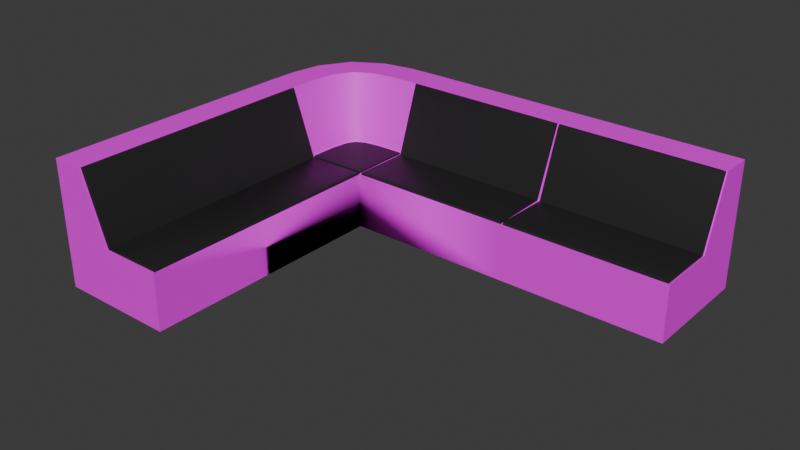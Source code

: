 # Source: corner.blend  (saved by Blender 4.0.36; exported with 4.5.12 LTS)
import bpy
from mathutils import Matrix  # noqa: F401  (used for matrix-valued properties, if any)

bpy.ops.wm.read_factory_settings(use_empty=True)
scene = bpy.context.scene
scene.name = 'Scene'

# ---- collections
col_collection = bpy.data.collections.new('Collection'); scene.collection.children.link(col_collection)

# ---- images (referenced by path relative to the original .blend; pixels are not part of the script)
import os
ASSET_DIR = os.environ.get("B2B_ASSET_DIR", "")  # directory of the original .blend (textures are referenced by path, not embedded)
HERE = os.path.dirname(os.path.abspath(__file__))  # packed textures are extracted next to this script under _unpacked/

def load_image(name, relpath, width, height, colorspace="sRGB"):
    """Load a texture the original file referenced (path relative to the .blend, or extracted next to this script)."""
    p = next((c for c in (os.path.join(HERE, relpath), os.path.join(ASSET_DIR, relpath)) if relpath and os.path.exists(c)), "")
    if p:
        img = bpy.data.images.load(p, check_existing=True)
        img.name = name
    else:  # same state as the original file: an image datablock whose file is absent (Cycles renders it pink)
        img = bpy.data.images.new(name, width, height)
        img.source = "FILE"
        img.filepath = "//" + (relpath or name)
    img.colorspace_settings.name = colorspace
    return img
img_blank_brown_wooden_textured_background_jpg = load_image('blank-brown-wooden-textured-background.jpg', 'blank-brown-wooden-textured-background.jpg', 1024, 1024, 'sRGB')

# ---- materials (node trees are filled in below, after node groups)
mat_material_001 = bpy.data.materials.new('Material.001')
mat_material_001.use_transparent_shadow = False
mat_material_002 = bpy.data.materials.new('Material.002')
mat_material_002.use_transparent_shadow = False

# ---- node groups
ng_auto_smooth = bpy.data.node_groups.new('Auto Smooth', 'GeometryNodeTree')
_s = ng_auto_smooth.interface.new_socket(name='Geometry', in_out='OUTPUT', socket_type='NodeSocketGeometry')
_s = ng_auto_smooth.interface.new_socket(name='Geometry', in_out='INPUT', socket_type='NodeSocketGeometry')
_s = ng_auto_smooth.interface.new_socket(name='Angle', in_out='INPUT', socket_type='NodeSocketFloat')
_s.subtype = 'ANGLE'
_s.min_value = 0.0
_s.max_value = 3.142
ng_auto_smooth.is_modifier = True
_N = ng_auto_smooth.nodes; _L = ng_auto_smooth.links
n0 = _N.new('NodeGroupOutput'); n0.name = 'Group Output'; n0.location = (480, -100)
n1 = _N.new('NodeGroupInput'); n1.name = 'Group Input'; n1.location = (-420, -300)
n2 = _N.new('NodeGroupInput'); n2.name = 'Group Input.001'; n2.location = (-60, -100)
n3 = _N.new('GeometryNodeSetShadeSmooth'); n3.name = 'Set Shade Smooth'; n3.location = (120, -100)
n3.domain = 'EDGE'
n4 = _N.new('GeometryNodeSetShadeSmooth'); n4.name = 'Set Shade Smooth.001'; n4.location = (300, -100)
n5 = _N.new('GeometryNodeInputMeshEdgeAngle'); n5.name = 'Edge Angle'; n5.location = (-420, -220)
n6 = _N.new('GeometryNodeInputEdgeSmooth'); n6.name = 'Is Edge Smooth'; n6.location = (-60, -160)
n7 = _N.new('GeometryNodeInputShadeSmooth'); n7.name = 'Is Face Smooth'; n7.location = (-240, -340)
n8 = _N.new('FunctionNodeBooleanMath'); n8.name = 'Boolean Math'; n8.location = (-60, -220)
n9 = _N.new('FunctionNodeCompare'); n9.name = 'Compare'; n9.location = (-240, -180)
n9.operation = 'LESS_EQUAL'
_L.new(n5.outputs[0], n9.inputs[0])
_L.new(n4.outputs[0], n0.inputs[0])
_L.new(n1.outputs[1], n9.inputs[1])
_L.new(n9.outputs[0], n8.inputs[0])
_L.new(n7.outputs[0], n8.inputs[1])
_L.new(n2.outputs[0], n3.inputs[0])
_L.new(n6.outputs[0], n3.inputs[1])
_L.new(n3.outputs[0], n4.inputs[0])
_L.new(n8.outputs[0], n3.inputs[2])
n0.is_active_output = True

# ---- material node trees
mat_material_001.use_nodes = True; mat_material_001.node_tree.nodes.clear()
_N = mat_material_001.node_tree.nodes; _L = mat_material_001.node_tree.links
n0 = _N.new('ShaderNodeBsdfPrincipled'); n0.name = 'Principled BSDF'; n0.location = (10, 300)
n0.inputs[0].default_value = (0.01783, 0.01783, 0.01783, 1.0)
n0.inputs[3].default_value = 1.45
n1 = _N.new('ShaderNodeOutputMaterial'); n1.name = 'Material Output'; n1.location = (300, 300)
_L.new(n0.outputs[0], n1.inputs[0])
n1.is_active_output = True
mat_material_002.use_nodes = True; mat_material_002.node_tree.nodes.clear()
_N = mat_material_002.node_tree.nodes; _L = mat_material_002.node_tree.links
n0 = _N.new('ShaderNodeBsdfPrincipled'); n0.name = 'Principled BSDF'; n0.location = (10, 300)
n0.inputs[3].default_value = 1.45
n1 = _N.new('ShaderNodeOutputMaterial'); n1.name = 'Material Output'; n1.location = (300, 300)
n2 = _N.new('ShaderNodeTexImage'); n2.name = 'Image Texture'; n2.location = (-355, 74)
n2.image = img_blank_brown_wooden_textured_background_jpg
_L.new(n0.outputs[0], n1.inputs[0])
_L.new(n2.outputs[0], n0.inputs[0])
n1.is_active_output = True

# ---- world
world_world = bpy.data.worlds.new('World'); scene.world = world_world
world_world.use_nodes = True; world_world.node_tree.nodes.clear()
_N = world_world.node_tree.nodes; _L = world_world.node_tree.links
n0 = _N.new('ShaderNodeOutputWorld'); n0.name = 'World Output'; n0.location = (300, 300)
n1 = _N.new('ShaderNodeBackground'); n1.name = 'Background'; n1.location = (10, 300)
n1.inputs[0].default_value = (0.05088, 0.05088, 0.05088, 1.0)
_L.new(n1.outputs[0], n0.inputs[0])
n0.is_active_output = True
world_world.color = (0.05088, 0.05088, 0.05088)
world_world.use_sun_shadow = False
world_world.sun_shadow_jitter_overblur = 0.0

# ---- meshes
me_cube_001 = bpy.data.meshes.new('Cube.001')
me_cube_001.from_pydata([(-1.0, -4.472, -1.0), (-1.0, -4.472, 1.0), (-1.0, 4.472, -1.0), (-1.0, 4.472, 1.0), (1.0, -4.472, -1.0), (1.0, -4.472, 1.0), (1.0, 4.472, -1.0), (1.0, 4.472, 1.0), (3.154, 4.472, 1.0), (3.154, 4.472, -1.0), (3.154, -4.472, -1.0), (3.154, -4.472, 1.0), (-1.0, -4.472, 3.454), (-1.0, 4.472, 3.454), (0.147, 4.472, 3.454), (0.147, -4.472, 3.454), (1.0, 4.426, 1.0), (1.0, -4.418, 1.0), (3.154, 4.426, 1.0), (3.154, -4.418, 1.0), (0.147, 4.298, 3.454), (0.147, -4.418, 3.454), (1.04, 4.426, 1.035), (1.04, -4.418, 1.035), (0.2233, 4.393, 3.423), (0.1787, 4.426, 3.454), (0.2057, 4.417, 3.444), (0.1787, -4.418, 3.454), (0.2233, -4.385, 3.423), (0.2057, -4.408, 3.444), (3.091, 4.377, 1.091), (3.146, 4.426, 1.044), (3.127, 4.412, 1.078), (3.091, -4.369, 1.091), (3.146, -4.418, 1.044), (3.127, -4.403, 1.078), (1.065, 4.393, 1.057), (1.058, 4.288, 1.051), (1.058, -4.288, 1.051), (1.071, -4.408, 1.051), (3.169, 8.64, -1.0), (3.169, 8.64, 1.0), (14.9, 8.64, -1.0), (14.9, 8.64, 1.0), (3.169, 6.64, -1.0), (3.169, 6.64, 1.0), (14.9, 6.64, -1.0), (14.9, 6.64, 1.0), (14.9, 4.486, 1.0), (14.9, 4.486, -1.0), (3.169, 8.64, 3.454), (14.9, 8.64, 3.454), (14.9, 7.493, 3.454), (3.169, 7.493, 3.454), (14.86, 6.64, 1.0), (3.223, 6.64, 1.0), (14.86, 4.486, 1.0), (3.223, 4.486, 1.0), (14.73, 7.493, 3.454), (3.223, 7.493, 3.454), (14.82, 7.416, 3.423), (14.86, 7.461, 3.454), (14.85, 7.434, 3.444), (3.223, 7.461, 3.454), (3.257, 7.416, 3.423), (3.233, 7.434, 3.444), (14.81, 4.549, 1.091), (14.86, 4.493, 1.044), (14.84, 4.513, 1.078), (3.272, 4.549, 1.091), (3.223, 4.493, 1.044), (3.238, 4.513, 1.078), (14.86, 6.6, 1.035), (14.72, 6.582, 1.051), (14.85, 6.568, 1.051), (3.223, 6.6, 1.035), (3.353, 6.582, 1.051), (3.233, 6.568, 1.051), (2.039, 8.613, -1.0), (0.9562, 8.428, -1.0), (-0.1375, 7.779, -1.0), (-0.7874, 6.686, -1.0), (-0.9727, 5.602, -1.0), (1.02, 5.433, -1.0), (1.107, 6.045, -1.0), (1.276, 6.364, -1.0), (1.596, 6.533, -1.0), (2.208, 6.62, -1.0), (3.166, 5.251, -1.0), (2.389, 4.474, -1.0), (2.798, 4.841, 1.0), (2.389, 4.474, 1.0), (1.02, 5.433, 1.0), (1.107, 6.045, 1.0), (1.276, 6.364, 1.0), (1.596, 6.533, 1.0), (2.208, 6.62, 1.0), (0.1702, 5.505, 3.454), (0.2992, 6.318, 3.454), (0.6731, 6.968, 3.454), (1.323, 7.341, 3.454), (2.136, 7.47, 3.454), (-0.9727, 5.602, 3.454), (-0.7874, 6.686, 3.454), (-0.1375, 7.779, 3.454), (0.9562, 8.428, 3.454), (2.039, 8.613, 3.454), (-0.9727, 5.602, 1.0), (-0.7874, 6.686, 1.0), (-0.1375, 7.779, 1.0), (0.9562, 8.428, 1.0), (2.039, 8.613, 1.0), (2.208, 6.62, 1.087), (1.02, 5.433, 1.087), (1.107, 6.045, 1.087), (1.276, 6.364, 1.087), (1.596, 6.533, 1.087), (3.169, 4.486, 1.042), (3.124, 4.53, 1.087), (3.156, 4.499, 1.073), (2.389, 4.519, 1.087), (2.389, 4.474, 1.042), (2.389, 4.487, 1.073), (3.124, 6.639, 1.087), (3.169, 6.64, 1.042), (3.156, 6.639, 1.073), (1.0, 4.472, 1.042), (1.001, 4.517, 1.087), (1.0, 4.486, 1.073), (9.125, 8.64, -1.0), (9.125, 8.64, 1.0), (9.125, 6.64, -1.0), (9.125, 8.64, 3.454), (9.125, 7.493, 3.454), (9.128, 4.486, 1.0), (9.124, 7.493, 3.454), (9.128, 7.461, 3.454), (9.128, 7.434, 3.444), (9.128, 7.416, 3.423), (9.127, 4.549, 1.091), (9.128, 4.513, 1.078), (9.128, 4.493, 1.044), (9.117, 4.479, -1.0), (9.117, 4.479, 1.0), (9.128, 6.568, 1.051), (9.041, 8.64, -1.0), (9.041, 7.493, 3.454), (9.045, 4.486, 1.0), (9.041, 7.493, 3.454), (9.045, 7.461, 3.454), (9.045, 4.549, 1.091), (9.033, 4.479, 1.0), (9.041, 8.64, 1.0), (9.041, 6.64, -1.0), (9.041, 8.64, 3.454), (9.045, 7.434, 3.444), (9.045, 7.416, 3.423), (9.045, 4.513, 1.078), (9.045, 4.493, 1.044), (9.033, 4.479, -1.0), (9.045, 6.568, 1.051)], [(9, 88)], [(0, 1, 3, 2), (53, 50, 106, 101), (14, 15, 21, 20), (4, 5, 1, 0), (2, 6, 4, 0), (7, 14, 20, 16), (9, 8, 11, 10), (45, 53, 101, 96), (5, 4, 10, 11), (4, 6, 9, 10), (14, 13, 12, 15), (3, 1, 12, 13), (1, 5, 15, 12), (17, 19, 34, 23), (5, 11, 19, 17), (15, 5, 17, 21), (11, 8, 18, 19), (8, 7, 16, 18), (36, 39, 33, 30), (16, 20, 25, 22), (18, 16, 22, 31), (20, 21, 27, 25), (21, 17, 23, 27), (22, 36, 37), (25, 27, 29, 26), (26, 29, 28, 24), (22, 25, 26), (22, 26, 24, 36), (27, 23, 29), (29, 23, 39, 28), (39, 36, 24, 28), (23, 39, 38), (30, 33, 35, 32), (32, 35, 34, 31), (31, 22, 36, 32), (32, 36, 30), (23, 34, 35, 39), (39, 35, 33), (19, 18, 31, 34), (129, 130, 43, 42), (42, 43, 47, 46), (146, 53, 59, 148), (9, 8, 91, 89), (145, 153, 44, 40), (47, 52, 58, 54), (159, 151, 8, 9), (46, 47, 48, 49), (131, 46, 49, 142), (146, 154, 50, 53), (152, 41, 50, 154), (40, 44, 87, 78), (47, 43, 51, 52), (55, 57, 70, 75), (45, 8, 57, 55), (53, 45, 55, 59), (143, 48, 56, 134), (48, 47, 54, 56), (160, 77, 69, 150), (54, 58, 61, 72), (56, 54, 72, 67), (148, 59, 63, 149), (59, 55, 75, 63), (149, 63, 65, 155), (155, 65, 64, 156), (72, 61, 62), (72, 62, 60, 74), (63, 75, 77, 65), (65, 77, 64), (144, 74, 60, 138), (74, 72, 73), (75, 77, 76), (150, 69, 71, 157), (157, 71, 70, 158), (67, 72, 74, 68), (68, 74, 66), (75, 70, 71, 77), (77, 71, 69), (134, 56, 67, 141), (50, 41, 111, 106), (41, 40, 78, 111), (78, 87, 86, 79), (79, 86, 85, 80), (80, 85, 84, 81), (81, 84, 83, 82), (82, 83, 6, 2), (91, 7, 6, 89), (7, 91, 121, 126), (45, 44, 9, 8), (96, 101, 100, 95), (95, 100, 99, 94), (94, 99, 98, 93), (93, 98, 97, 92), (92, 97, 14, 7), (101, 106, 105, 100), (100, 105, 104, 99), (99, 104, 103, 98), (98, 103, 102, 97), (97, 102, 13, 14), (106, 111, 110, 105), (105, 110, 109, 104), (104, 109, 108, 103), (103, 108, 107, 102), (102, 107, 3, 13), (111, 78, 79, 110), (110, 79, 80, 109), (109, 80, 81, 108), (108, 81, 82, 107), (107, 82, 2, 3), (8, 45, 124, 117), (45, 96, 112, 123, 125, 124), (94, 93, 114, 115), (91, 8, 117, 121), (95, 94, 115, 116), (92, 7, 126, 128, 127, 113), (9, 6, 83, 84, 85, 86, 87, 44), (96, 95, 116, 112), (93, 92, 113, 114), (118, 120, 122, 119), (119, 122, 121, 117), (123, 118, 119, 125), (125, 119, 117, 124), (126, 121, 122, 128), (128, 122, 120, 127), (118, 123, 112, 116, 115, 114, 113, 127, 120), (68, 140, 141, 67), (66, 139, 140, 68), (62, 137, 138, 60), (61, 136, 137, 62), (58, 135, 136, 61), (74, 144, 139, 66), (151, 143, 134, 147), (43, 130, 132, 51), (52, 51, 132, 133), (153, 131, 142, 159), (49, 48, 143, 142), (42, 46, 131, 129), (52, 133, 135, 58), (145, 152, 130, 129), (40, 41, 152, 145), (44, 153, 159, 9), (8, 151, 147, 57), (77, 160, 156, 64), (57, 147, 158, 70), (158, 147, 160, 150, 157), (147, 134, 144, 160), (160, 144, 135, 148), (130, 152, 154, 132), (133, 132, 154, 146), (142, 143, 151, 159), (129, 131, 153, 145), (133, 146, 148, 135), (141, 140, 139, 144, 134)])
me_cube_001.polygons.foreach_set('use_smooth', [1, 1, 1, 1, 1, 1, 1, 1, 1, 1, 1, 1, 1, 1, 1, 1, 1, 1, 1, 1, 1, 1, 1, 1, 1, 1, 1, 1, 1, 1, 1, 1, 1, 1, 1, 1, 1, 1, 1, 1, 1, 1, 1, 1, 1, 1, 1, 1, 1, 1, 1, 1, 1, 1, 1, 1, 1, 1, 1, 1, 1, 1, 1, 1, 1, 1, 1, 1, 1, 1, 1, 1, 1, 1, 1, 1, 1, 1, 1, 1, 1, 1, 1, 1, 1, 1, 1, 1, 1, 1, 1, 1, 1, 1, 1, 1, 1, 1, 1, 1, 1, 1, 1, 1, 1, 1, 1, 1, 1, 1, 1, 1, 1, 1, 0, 1, 1, 0, 1, 0, 1, 1, 0, 0, 1, 1, 1, 1, 1, 1, 1, 1, 1, 1, 1, 1, 1, 1, 1, 1, 1, 1, 1, 1, 1, 1, 1, 1, 1, 1, 1, 1])
me_cube_001.polygons.foreach_set('material_index', [1, 1, 1, 1, 1, 1, 1, 1, 1, 1, 1, 1, 1, 0, 1, 1, 1, 1, 0, 0, 1, 0, 0, 1, 0, 0, 0, 0, 0, 0, 0, 1, 0, 0, 0, 0, 0, 0, 0, 1, 1, 1, 1, 1, 1, 1, 1, 1, 1, 1, 1, 1, 0, 1, 0, 1, 1, 0, 1, 0, 0, 0, 0, 0, 0, 0, 0, 0, 0, 1, 1, 0, 0, 0, 0, 0, 0, 0, 1, 1, 1, 1, 1, 1, 1, 1, 0, 1, 1, 1, 1, 1, 1, 1, 1, 1, 1, 1, 1, 1, 1, 1, 1, 1, 1, 1, 1, 1, 1, 1, 1, 0, 1, 1, 1, 1, 1, 0, 0, 0, 0, 0, 0, 0, 0, 0, 0, 0, 0, 0, 1, 1, 1, 1, 1, 1, 1, 1, 1, 1, 1, 0, 0, 0, 1, 1, 1, 1, 1, 1, 1, 0])
_uv = me_cube_001.uv_layers.new(name='UVMap')
_uv.uv.foreach_set('vector', [0.657, -1.57e-09, 0.6918, 1.416e-09, 0.6913, 0.4255, 0.6564, 0.4255, 0.2735, 0.5002, 0.2893, 0.4712, 0.3015, 0.5172, 0.2847, 0.5422, 0.7359, 0.863, 0.7359, 0.5574, 0.7359, 0.5592, 0.7359, 0.857, 0.3872, 0.7543, 0.3872, 0.8021, 0.3189, 0.8022, 0.3189, 0.7544, 0.4702, 2.043e-08, 0.4702, 0.09567, 0.3143, 0.09567, 0.3143, 3.378e-08, 0.8195, 0.863, 0.7745, 0.8596, 0.7746, 0.8512, 0.8195, 0.8608, 0.4779, 0.2498, 0.4775, 0.2022, 0.7826, 0.2022, 0.7831, 0.2498, 0.3619, 0.6443, 0.3593, 0.5295, 0.4239, 0.5284, 0.422, 0.6433, 0.3872, 0.8021, 0.3872, 0.7543, 0.4608, 0.7542, 0.4608, 0.8021, 0.3143, 0.09567, 0.4702, 0.09567, 0.4702, 0.1987, 0.3143, 0.1987, 0.1957, 0.7292, 0.231, 0.73, 0.2428, 0.9781, 0.2075, 0.9773, 0.6913, 0.4255, 0.6918, 1.416e-09, 0.7345, 5.078e-09, 0.734, 0.4255, 0.3189, 0.8022, 0.3872, 0.8021, 0.3581, 0.8608, 0.3189, 0.8609, 0.4929, 0.8368, 0.467, 0.9264, 0.4664, 0.9254, 0.4919, 0.8378, 0.6506, 0.665, 0.6506, 0.7635, 0.6496, 0.764, 0.6496, 0.6655, 0.6409, 0.665, 0.6409, 0.7532, 0.6395, 0.7533, 0.6395, 0.6651, 0.6217, 0.665, 0.6217, 0.665, 0.6217, 0.665, 0.6217, 0.665, 0.6488, 0.7639, 0.6488, 0.6655, 0.6496, 0.665, 0.6496, 0.7635, 0.7028, 0.6118, 0.7027, 0.9369, 0.6572, 0.912, 0.6572, 0.5888, 0.6312, 0.7485, 0.6312, 0.665, 0.6344, 0.6658, 0.6314, 0.7473, 0.655, 0.665, 0.6551, 0.7675, 0.6545, 0.7656, 0.6543, 0.6654, 0.7359, 0.5625, 0.7359, 0.8845, 0.7352, 0.8842, 0.7352, 0.5574, 0.4667, 0.7607, 0.4929, 0.8368, 0.4919, 0.8378, 0.4663, 0.762, 0.6228, 0.6698, 0.6223, 0.6685, 0.6228, 0.665, 0.7352, 0.5574, 0.7352, 0.8842, 0.7345, 0.8835, 0.7345, 0.5574, 0.8182, 0.4297, 0.8182, 0.8512, 0.8178, 0.8501, 0.8178, 0.4308, 0.6483, 0.7572, 0.6483, 0.665, 0.6488, 0.6658, 0.774, 0.4278, 0.8182, 0.4297, 0.8178, 0.4308, 0.7743, 0.4293, 0.4663, 0.762, 0.4919, 0.8378, 0.4661, 0.7633, 0.4661, 0.7633, 0.4919, 0.8378, 0.4913, 0.8388, 0.4662, 0.7643, 0.7742, 0.8497, 0.7743, 0.4293, 0.8178, 0.4308, 0.8178, 0.8501, 0.6223, 0.6701, 0.6217, 0.6691, 0.6223, 0.665, 0.6572, 0.5888, 0.6572, 0.912, 0.6564, 0.9129, 0.6564, 0.5871, 0.8095, 0.000736, 0.8095, 0.4218, 0.8088, 0.4224, 0.8088, 6.457e-06, 0.6543, 0.6654, 0.6545, 0.7656, 0.6541, 0.7646, 0.6537, 0.6664, 0.6564, 0.5871, 0.7028, 0.6118, 0.6572, 0.5888, 0.4919, 0.8378, 0.4664, 0.9254, 0.4661, 0.9239, 0.4913, 0.8388, 0.7027, 0.9369, 0.6564, 0.9129, 0.6572, 0.912, 0.808, 0.4224, 0.808, 2.976e-08, 0.8088, 6.457e-06, 0.8088, 0.4224, 0.6205, 0.275, 0.5857, 0.275, 0.5856, 7.686e-09, 0.6204, 4.7e-09, 0.3198, 0.9669, 0.3194, 0.9193, 0.3876, 0.9193, 0.388, 0.9669, 0.6217, 0.665, 0.6217, 0.665, 0.6217, 0.665, 0.6217, 0.665, 0.6561, 0.103, 0.622, 0.103, 0.6219, 0.06646, 0.6561, 0.06646, 0.5428, 0.4803, 0.5079, 0.4803, 0.5079, 0.1994, 0.5428, 0.1994, 0.641, 0.753, 0.6409, 0.665, 0.6451, 0.665, 0.6422, 0.753, 0.752, 0.4148, 0.752, 0.4626, 0.5511, 0.4628, 0.5511, 0.415, 0.388, 0.9669, 0.3876, 0.9193, 0.4611, 0.9193, 0.4615, 0.9669, 0.5079, 0.4843, 0.5079, 0.7607, 0.4704, 0.7607, 0.4703, 0.484, 0.247, 0.2285, 0.2727, 0.2225, 0.2728, 0.4017, 0.2472, 0.4078, 0.5857, 0.279, 0.5857, 0.5585, 0.543, 0.5585, 0.5429, 0.279, 0.5428, 0.1994, 0.5079, 0.1994, 0.5076, 0.1534, 0.5423, 0.1454, 0.3876, 0.9193, 0.3194, 0.9193, 0.3189, 0.8609, 0.358, 0.8609, 0.52, 0.8378, 0.4937, 0.9263, 0.4932, 0.9252, 0.519, 0.8388, 0.7345, 0.0211, 0.774, 3.161e-09, 0.7738, 0.003299, 0.7345, 0.02359, 0.8544, 0.2833, 0.8095, 0.2853, 0.8095, 0.2827, 0.8543, 0.2807, 0.774, 0.2726, 0.774, 0.5371, 0.774, 0.535, 0.7739, 0.2732, 0.774, 0.5371, 0.7348, 0.5574, 0.7348, 0.5553, 0.774, 0.535, 0.7359, 0.8421, 0.7359, 0.5765, 0.7727, 0.5593, 0.7727, 0.8231, 0.6354, 0.7486, 0.6344, 0.665, 0.6374, 0.665, 0.6353, 0.7474, 0.8439, 0.5924, 0.8182, 0.5027, 0.8192, 0.5038, 0.8445, 0.5913, 0.706, 0.8533, 0.706, 0.5874, 0.7066, 0.5871, 0.7066, 0.8532, 0.4935, 0.7607, 0.52, 0.8378, 0.519, 0.8388, 0.4931, 0.762, 0.7066, 0.8532, 0.7066, 0.5871, 0.7071, 0.5873, 0.7071, 0.8529, 0.543, 0.9983, 0.5428, 0.7203, 0.5432, 0.7214, 0.5434, 0.9983, 0.8192, 0.5038, 0.8446, 0.4278, 0.8448, 0.4291, 0.8192, 0.5038, 0.8448, 0.4291, 0.8448, 0.4301, 0.8199, 0.5048, 0.4931, 0.762, 0.519, 0.8388, 0.5184, 0.8398, 0.4929, 0.7632, 0.5428, 0.7203, 0.5867, 0.72, 0.5432, 0.7214, 0.6308, 0.72, 0.6309, 0.9935, 0.5874, 0.9927, 0.5873, 0.7202, 0.6211, 0.6707, 0.6206, 0.6715, 0.6206, 0.665, 0.6211, 0.665, 0.6217, 0.6653, 0.6211, 0.6708, 0.7727, 0.8231, 0.7727, 0.5593, 0.7733, 0.5574, 0.7733, 0.8227, 0.703, 0.8656, 0.7028, 0.5878, 0.7035, 0.5871, 0.7036, 0.8656, 0.8445, 0.5913, 0.8192, 0.5038, 0.8199, 0.5048, 0.8448, 0.5899, 0.8469, 0.2612, 0.8095, 0.2807, 0.8463, 0.2599, 0.519, 0.8388, 0.4932, 0.9252, 0.4929, 0.9238, 0.5184, 0.8398, 0.7359, 0.5765, 0.7733, 0.5574, 0.7727, 0.5593, 0.7058, 0.5871, 0.706, 0.8611, 0.7052, 0.8611, 0.705, 0.5871, 0.543, 0.5585, 0.5857, 0.5585, 0.5857, 0.6124, 0.543, 0.6124, 0.5857, 0.5585, 0.6206, 0.5585, 0.6206, 0.6124, 0.5857, 0.6124, 0.5423, 0.1454, 0.5076, 0.1534, 0.5061, 0.1242, 0.5391, 0.09357, 0.5391, 0.09357, 0.5061, 0.1242, 0.5031, 0.1089, 0.5278, 0.04125, 0.5278, 0.04125, 0.5031, 0.1089, 0.4976, 0.1008, 0.5087, 0.01017, 0.5087, 0.01017, 0.4976, 0.1008, 0.4869, 0.09663, 0.4899, 0.001305, 0.4899, 0.001305, 0.4869, 0.09663, 0.4702, 0.09567, 0.4702, 2.043e-08, 0.6219, 0.06646, 0.6219, 1.028e-08, 0.656, 7.35e-09, 0.6561, 0.06646, 0.6219, 1.028e-08, 0.6219, 0.06646, 0.6212, 0.06646, 0.6212, 1.034e-08, 0.7707, 0.9452, 0.7359, 0.9454, 0.7359, 0.8422, 0.7707, 0.8421, 0.422, 0.6433, 0.4239, 0.5284, 0.4747, 0.5285, 0.4603, 0.6433, 0.4603, 0.6433, 0.4747, 0.5285, 0.5155, 0.531, 0.4803, 0.6444, 1.235, 0.6187, 1.269, 0.7322, 1.228, 0.735, 1.215, 0.6199, 1.215, 0.6199, 1.228, 0.735, 1.176, 0.7351, 1.176, 0.6199, 1.176, 0.6199, 1.176, 0.7351, 1.112, 0.7339, 1.117, 0.6188, 0.2847, 0.5422, 0.3015, 0.5172, 0.311, 0.5654, 0.292, 0.5781, 0.292, 0.5781, 0.311, 0.5654, 0.3143, 0.6257, 0.2941, 0.6137, 0.2941, 0.6137, 0.3143, 0.6257, 0.3065, 0.6795, 0.2893, 0.6451, 0.2893, 0.6451, 0.3065, 0.6795, 0.2937, 0.7143, 0.2796, 0.6709, 0.2796, 0.6709, 0.2937, 0.7143, 0.2785, 0.744, 0.2657, 0.698, 0.543, 0.6124, 0.5857, 0.6124, 0.5857, 0.6648, 0.543, 0.6648, 0.543, 0.6648, 0.5857, 0.6648, 0.5857, 0.72, 0.5429, 0.72, 0.7343, 0.5871, 0.6915, 0.5871, 0.6912, 0.5318, 0.734, 0.5318, 0.734, 0.5318, 0.6912, 0.5318, 0.6912, 0.4793, 0.7339, 0.4793, 0.7339, 0.4793, 0.6912, 0.4793, 0.6913, 0.4255, 0.734, 0.4255, 0.5857, 0.6124, 0.6206, 0.6124, 0.6206, 0.6648, 0.5857, 0.6648, 0.5857, 0.6648, 0.6206, 0.6648, 0.6205, 0.72, 0.5857, 0.72, 0.6915, 0.5871, 0.6567, 0.5871, 0.6564, 0.5318, 0.6912, 0.5318, 0.6912, 0.5318, 0.6564, 0.5318, 0.6564, 0.4793, 0.6912, 0.4793, 0.6912, 0.4793, 0.6564, 0.4793, 0.6564, 0.4255, 0.6913, 0.4255, 0.6551, 0.7686, 0.6551, 0.665, 0.6558, 0.665, 0.6557, 0.7679, 0.6467, 0.7564, 0.6467, 0.7106, 0.6482, 0.7106, 0.6483, 0.7543, 0.648, 0.7558, 0.6475, 0.7564, 0.6466, 0.665, 0.6467, 0.6811, 0.6452, 0.6811, 0.6451, 0.665, 0.6219, 0.06646, 0.622, 0.103, 0.6212, 0.1037, 0.6212, 0.06646, 0.6467, 0.681, 0.6468, 0.665, 0.6483, 0.665, 0.6482, 0.681, 0.6467, 0.7106, 0.6467, 0.7564, 0.646, 0.7564, 0.6454, 0.7558, 0.6452, 0.7543, 0.6452, 0.7106, 0.4702, 0.1987, 0.4702, 0.09567, 0.4869, 0.09663, 0.4976, 0.1008, 0.5031, 0.1089, 0.5061, 0.1242, 0.5076, 0.1534, 0.5079, 0.1994, 0.6467, 0.7106, 0.6467, 0.681, 0.6482, 0.681, 0.6482, 0.7106, 0.6467, 0.6811, 0.6467, 0.7106, 0.6452, 0.7106, 0.6452, 0.6811, 0.8565, 0.6898, 0.8565, 0.6562, 0.8571, 0.6559, 0.8571, 0.691, 0.6206, 0.1031, 0.6206, 0.06646, 0.6212, 0.06646, 0.6212, 0.1037, 0.8182, 0.7106, 0.8565, 0.6898, 0.8571, 0.691, 0.8182, 0.712, 0.6564, 0.6651, 0.6563, 0.7673, 0.6557, 0.7679, 0.6558, 0.665, 0.6212, 1.034e-08, 0.6212, 0.06646, 0.6206, 0.06646, 0.6206, 1.791e-05, 0.8567, 0.5924, 0.8571, 0.6559, 0.8565, 0.6562, 0.8562, 0.5927, 0.8565, 0.6898, 0.8182, 0.7106, 0.8183, 0.6685, 0.8197, 0.6397, 0.8227, 0.6234, 0.8284, 0.6126, 0.8395, 0.6026, 0.8562, 0.5927, 0.8565, 0.6562, 0.7046, 0.8605, 0.7044, 0.5871, 0.705, 0.5871, 0.7052, 0.8611, 0.8463, 0.2599, 0.8463, 0.0003103, 0.8469, 1.856e-08, 0.8469, 0.2612, 0.587, 0.9938, 0.5869, 0.7203, 0.5873, 0.7202, 0.5874, 0.9927, 0.7076, 0.8492, 0.7076, 0.5874, 0.7081, 0.5871, 0.7081, 0.8485, 0.7071, 0.8436, 0.7071, 0.5875, 0.7076, 0.5874, 0.7076, 0.8492, 0.8095, 0.2807, 0.8095, 0.01931, 0.8463, 0.0003103, 0.8463, 0.2599, 0.774, 0.2688, 0.774, 0.2726, 0.7739, 0.2732, 0.7739, 0.2693, 0.5856, 7.686e-09, 0.5857, 0.275, 0.5429, 0.275, 0.5428, 1.135e-08, 0.2164, 0.01099, 0.2424, 0.012, 0.2392, 0.2094, 0.2132, 0.2084, 0.5079, 0.4803, 0.5079, 0.4843, 0.4703, 0.484, 0.4703, 0.4799, 0.9525, 0.4146, 0.9525, 0.4624, 0.7548, 0.4626, 0.7548, 0.4148, 0.5428, 0.7607, 0.5079, 0.7607, 0.5079, 0.4843, 0.5428, 0.4843, 0.7028, 0.8675, 0.7028, 0.5911, 0.7028, 0.5911, 0.7028, 0.8592, 0.6205, 0.279, 0.5857, 0.279, 0.5857, 0.275, 0.6205, 0.275, 0.6206, 0.5585, 0.5857, 0.5585, 0.5857, 0.279, 0.6205, 0.279, 0.5079, 0.1994, 0.5079, 0.4803, 0.4703, 0.4799, 0.4702, 0.1987, 0.774, 3.161e-09, 0.774, 0.2688, 0.7739, 0.2693, 0.7738, 0.003299, 0.5867, 0.72, 0.5869, 0.998, 0.5434, 0.9983, 0.5432, 0.7214, 0.7043, 0.5871, 0.7044, 0.8656, 0.7036, 0.8656, 0.7035, 0.5871, 0.6529, 0.7641, 0.6522, 0.7645, 0.6522, 0.665, 0.6537, 0.7614, 0.6535, 0.7632, 0.7739, 0.2693, 0.7739, 0.2732, 0.7359, 0.2928, 0.7359, 0.289, 0.6395, 0.7518, 0.6375, 0.7518, 0.6374, 0.665, 0.6395, 0.665, 0.5857, 0.275, 0.5857, 0.279, 0.5429, 0.279, 0.5429, 0.275, 0.2072, 0.261, 0.223, 0.232, 0.2239, 0.2354, 0.2082, 0.2644, 0.6562, 0.3883, 0.6221, 0.3883, 0.6221, 0.3843, 0.6562, 0.3843, 0.5428, 0.4843, 0.5079, 0.4843, 0.5079, 0.4803, 0.5428, 0.4803, 0.7028, 0.5911, 0.7028, 0.5871, 0.7028, 0.5871, 0.7028, 0.5911, 0.6514, 0.7637, 0.6508, 0.7628, 0.6506, 0.761, 0.6522, 0.665, 0.6522, 0.7641])
me_cube_001.materials.append(mat_material_001)
me_cube_001.materials.append(mat_material_002)
me_cube_001.update()

# ---- objects
ob_cube = bpy.data.objects.new('Cube', me_cube_001)

# ---- transforms, parenting, visibility, modifiers, constraints
ob_cube.location = (0.0, 0.0, 0.0)
_m = ob_cube.modifiers.new('Auto Smooth', 'NODES')
_m.node_group = ng_auto_smooth
_gi = [s.identifier for s in ng_auto_smooth.interface.items_tree if s.item_type == 'SOCKET' and s.in_out == 'INPUT']
_m[_gi[1]] = 0.5236  # Angle

# ---- collection membership
col_collection.objects.link(ob_cube)

# ---- scene / render settings (as saved in the file)
scene.frame_start = 1; scene.frame_end = 250; scene.frame_set(1)
scene.render.engine = 'BLENDER_EEVEE_NEXT'
scene.cycles.sampling_pattern = 'TABULATED_SOBOL'
bpy.context.view_layer.update()

# ---- added for rendering (the .blend has no active camera and no usable light): camera, sun
cam_auto = bpy.data.cameras.new('AutoCamera')
cam_auto.lens = 50.0
cam_auto.sensor_width = 36.0
cam_auto.clip_end = 1000.0
ob_auto_camera = bpy.data.objects.new('AutoCamera', cam_auto)
scene.collection.objects.link(ob_auto_camera)
ob_auto_camera.location = (26.4618, -21.3288, 16.8352)
ob_auto_camera.rotation_euler = (1.09748, -7.21219e-08, 0.694738)
scene.camera = ob_auto_camera
light_auto_sun = bpy.data.lights.new('AutoSun', 'SUN')
light_auto_sun.energy = 3.0
light_auto_sun.angle = 0.0523599
ob_auto_sun = bpy.data.objects.new('AutoSun', light_auto_sun)
scene.collection.objects.link(ob_auto_sun)
ob_auto_sun.rotation_euler = (0.872665, 0.174533, 0.523599)
bpy.context.view_layer.update()
